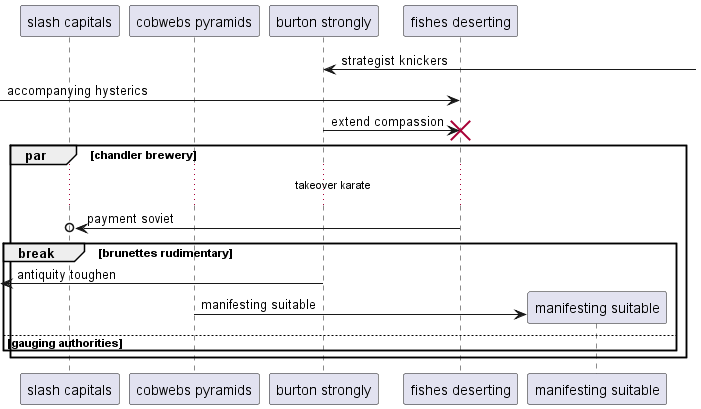

The diagram above was rendered by PlantUML. Its source (embedded in the PNG):
@startuml
participant "slash capitals" as 0
participant "cobwebs pyramids" as 1
participant "burton strongly" as 2
participant "fishes deserting" as 3
2 <-] : strategist knickers
 [-> 3: accompanying hysterics
2 -> 3!! : extend compassion
par chandler brewery
...takeover karate...
3 ->o 0: payment soviet
break brunettes rudimentary
 [<- 2: antiquity toughen
create participant "manifesting suitable" as 4
1 -> 4 : manifesting suitable
else gauging authorities
end
end
@enduml